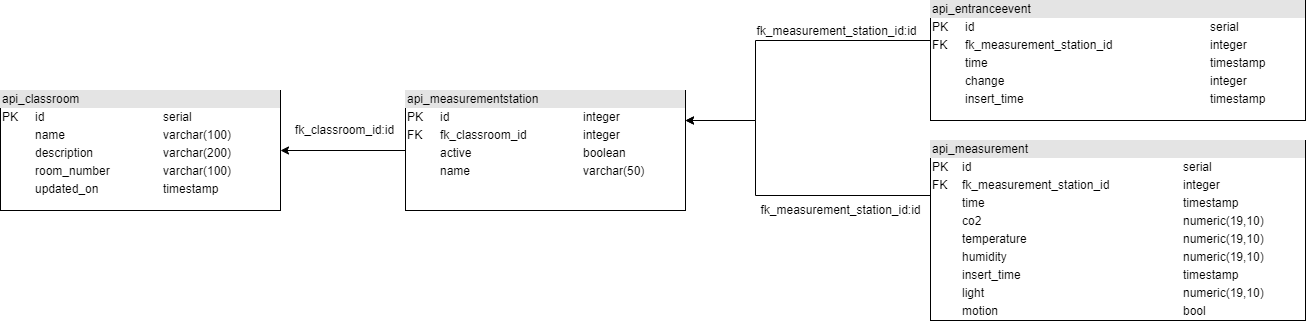

The diagram above was exported from draw.io. Its source (the exported page's mxGraphModel, read from the mxfile embedded in the PNG):
<mxGraphModel dx="1038" dy="649" grid="1" gridSize="10" guides="1" tooltips="1" connect="1" arrows="1" fold="1" page="1" pageScale="1" pageWidth="827" pageHeight="1169" math="0" shadow="0">
  <root>
    <mxCell id="WIyWlLk6GJQsqaUBKTNV-0" />
    <mxCell id="WIyWlLk6GJQsqaUBKTNV-1" parent="WIyWlLk6GJQsqaUBKTNV-0" />
    <mxCell id="6-A6_VkW8ZRDJ3BQuku4-4" value="&lt;div style=&quot;box-sizing: border-box ; width: 100% ; background: #e4e4e4 ; padding: 2px&quot;&gt;api_classroom&lt;/div&gt;&lt;table style=&quot;width: 100% ; font-size: 1em&quot; cellpadding=&quot;2&quot; cellspacing=&quot;0&quot;&gt;&lt;tbody&gt;&lt;tr&gt;&lt;td&gt;PK&lt;/td&gt;&lt;td&gt;id&amp;nbsp;&lt;/td&gt;&lt;td&gt;serial&lt;/td&gt;&lt;/tr&gt;&lt;tr&gt;&lt;td&gt;&lt;/td&gt;&lt;td&gt;name&lt;/td&gt;&lt;td&gt;varchar(100)&lt;/td&gt;&lt;/tr&gt;&lt;tr&gt;&lt;td&gt;&lt;br&gt;&lt;/td&gt;&lt;td&gt;description&lt;/td&gt;&lt;td&gt;varchar(200)&lt;/td&gt;&lt;/tr&gt;&lt;tr&gt;&lt;td&gt;&lt;br&gt;&lt;/td&gt;&lt;td&gt;room_number&lt;/td&gt;&lt;td&gt;varchar(100)&lt;/td&gt;&lt;/tr&gt;&lt;tr&gt;&lt;td&gt;&lt;br&gt;&lt;/td&gt;&lt;td&gt;updated_on&lt;/td&gt;&lt;td&gt;timestamp&lt;/td&gt;&lt;/tr&gt;&lt;/tbody&gt;&lt;/table&gt;" style="verticalAlign=top;align=left;overflow=fill;html=1;" parent="WIyWlLk6GJQsqaUBKTNV-1" vertex="1">
      <mxGeometry x="15" y="90" width="280" height="120" as="geometry" />
    </mxCell>
    <mxCell id="6-A6_VkW8ZRDJ3BQuku4-7" value="" style="edgeStyle=orthogonalEdgeStyle;rounded=0;orthogonalLoop=1;jettySize=auto;html=1;" parent="WIyWlLk6GJQsqaUBKTNV-1" source="6-A6_VkW8ZRDJ3BQuku4-5" target="6-A6_VkW8ZRDJ3BQuku4-4" edge="1">
      <mxGeometry relative="1" as="geometry">
        <mxPoint x="210" y="200" as="targetPoint" />
      </mxGeometry>
    </mxCell>
    <mxCell id="6-A6_VkW8ZRDJ3BQuku4-5" value="&lt;div style=&quot;box-sizing: border-box ; width: 100% ; background: #e4e4e4 ; padding: 2px&quot;&gt;api_measurementstation&lt;/div&gt;&lt;table style=&quot;width: 100% ; font-size: 1em&quot; cellpadding=&quot;2&quot; cellspacing=&quot;0&quot;&gt;&lt;tbody&gt;&lt;tr&gt;&lt;td&gt;PK&lt;/td&gt;&lt;td&gt;id&amp;nbsp;&lt;/td&gt;&lt;td&gt;integer&lt;/td&gt;&lt;/tr&gt;&lt;tr&gt;&lt;td&gt;FK&lt;/td&gt;&lt;td&gt;fk_classroom_id&lt;/td&gt;&lt;td&gt;integer&lt;/td&gt;&lt;/tr&gt;&lt;tr&gt;&lt;td&gt;&lt;br&gt;&lt;/td&gt;&lt;td&gt;active&lt;/td&gt;&lt;td&gt;boolean&lt;/td&gt;&lt;/tr&gt;&lt;tr&gt;&lt;td&gt;&lt;br&gt;&lt;/td&gt;&lt;td&gt;name&lt;/td&gt;&lt;td&gt;varchar(50)&lt;/td&gt;&lt;/tr&gt;&lt;/tbody&gt;&lt;/table&gt;" style="verticalAlign=top;align=left;overflow=fill;html=1;" parent="WIyWlLk6GJQsqaUBKTNV-1" vertex="1">
      <mxGeometry x="420" y="90" width="280" height="120" as="geometry" />
    </mxCell>
    <mxCell id="6-A6_VkW8ZRDJ3BQuku4-9" value="fk_classroom_id:id" style="text;html=1;align=center;verticalAlign=middle;resizable=0;points=[];autosize=1;" parent="WIyWlLk6GJQsqaUBKTNV-1" vertex="1">
      <mxGeometry x="303.5" y="120" width="110" height="20" as="geometry" />
    </mxCell>
    <mxCell id="6-A6_VkW8ZRDJ3BQuku4-11" value="" style="edgeStyle=orthogonalEdgeStyle;rounded=0;orthogonalLoop=1;jettySize=auto;html=1;exitX=0;exitY=0.25;exitDx=0;exitDy=0;entryX=1;entryY=0.25;entryDx=0;entryDy=0;" parent="WIyWlLk6GJQsqaUBKTNV-1" source="6-A6_VkW8ZRDJ3BQuku4-10" target="6-A6_VkW8ZRDJ3BQuku4-5" edge="1">
      <mxGeometry relative="1" as="geometry">
        <Array as="points">
          <mxPoint x="945" y="195" />
          <mxPoint x="770" y="195" />
          <mxPoint x="770" y="120" />
        </Array>
      </mxGeometry>
    </mxCell>
    <mxCell id="6-A6_VkW8ZRDJ3BQuku4-10" value="&lt;div style=&quot;box-sizing: border-box ; width: 100% ; background: #e4e4e4 ; padding: 2px&quot;&gt;api_measurement&lt;/div&gt;&lt;table style=&quot;width: 100% ; font-size: 1em&quot; cellpadding=&quot;2&quot; cellspacing=&quot;0&quot;&gt;&lt;tbody&gt;&lt;tr&gt;&lt;td&gt;PK&lt;/td&gt;&lt;td&gt;id&amp;nbsp;&lt;/td&gt;&lt;td&gt;serial&lt;/td&gt;&lt;/tr&gt;&lt;tr&gt;&lt;td&gt;FK&lt;/td&gt;&lt;td&gt;fk_measurement_station_id&lt;/td&gt;&lt;td&gt;integer&lt;/td&gt;&lt;/tr&gt;&lt;tr&gt;&lt;td&gt;&lt;br&gt;&lt;/td&gt;&lt;td&gt;time&lt;/td&gt;&lt;td&gt;timestamp&lt;/td&gt;&lt;/tr&gt;&lt;tr&gt;&lt;td&gt;&lt;br&gt;&lt;/td&gt;&lt;td&gt;co2&lt;/td&gt;&lt;td&gt;numeric(19,10)&lt;/td&gt;&lt;/tr&gt;&lt;tr&gt;&lt;td&gt;&lt;br&gt;&lt;/td&gt;&lt;td&gt;temperature&lt;/td&gt;&lt;td&gt;numeric(19,10)&lt;br&gt;&lt;/td&gt;&lt;/tr&gt;&lt;tr&gt;&lt;td&gt;&lt;br&gt;&lt;/td&gt;&lt;td&gt;humidity&lt;/td&gt;&lt;td&gt;numeric(19,10)&lt;br&gt;&lt;/td&gt;&lt;/tr&gt;&lt;tr&gt;&lt;td&gt;&lt;br&gt;&lt;/td&gt;&lt;td&gt;insert_time&lt;/td&gt;&lt;td&gt;timestamp&lt;/td&gt;&lt;/tr&gt;&lt;tr&gt;&lt;td&gt;&lt;br&gt;&lt;/td&gt;&lt;td&gt;light&lt;/td&gt;&lt;td&gt;numeric(19,10)&lt;br&gt;&lt;/td&gt;&lt;/tr&gt;&lt;tr&gt;&lt;td&gt;&lt;br&gt;&lt;/td&gt;&lt;td&gt;motion&lt;/td&gt;&lt;td&gt;bool&lt;/td&gt;&lt;/tr&gt;&lt;/tbody&gt;&lt;/table&gt;" style="verticalAlign=top;align=left;overflow=fill;html=1;" parent="WIyWlLk6GJQsqaUBKTNV-1" vertex="1">
      <mxGeometry x="945" y="140" width="375" height="180" as="geometry" />
    </mxCell>
    <mxCell id="6-A6_VkW8ZRDJ3BQuku4-12" value="fk_measurement_station_id:id" style="text;html=1;align=center;verticalAlign=middle;resizable=0;points=[];autosize=1;" parent="WIyWlLk6GJQsqaUBKTNV-1" vertex="1">
      <mxGeometry x="765" y="200" width="180" height="20" as="geometry" />
    </mxCell>
    <mxCell id="6-A6_VkW8ZRDJ3BQuku4-15" value="" style="edgeStyle=orthogonalEdgeStyle;rounded=0;orthogonalLoop=1;jettySize=auto;html=1;entryX=1;entryY=0.25;entryDx=0;entryDy=0;exitX=0;exitY=0.5;exitDx=0;exitDy=0;" parent="WIyWlLk6GJQsqaUBKTNV-1" source="6-A6_VkW8ZRDJ3BQuku4-13" target="6-A6_VkW8ZRDJ3BQuku4-5" edge="1">
      <mxGeometry relative="1" as="geometry">
        <mxPoint x="660" y="269.9999999999999" as="targetPoint" />
        <Array as="points">
          <mxPoint x="990" y="40" />
          <mxPoint x="770" y="40" />
          <mxPoint x="770" y="120" />
        </Array>
      </mxGeometry>
    </mxCell>
    <mxCell id="6-A6_VkW8ZRDJ3BQuku4-16" value="fk_measurement_station_id:id" style="text;html=1;align=center;verticalAlign=middle;resizable=0;points=[];labelBackgroundColor=#ffffff;" parent="6-A6_VkW8ZRDJ3BQuku4-15" vertex="1" connectable="0">
      <mxGeometry x="0.2519" y="-2" relative="1" as="geometry">
        <mxPoint x="67" y="-8" as="offset" />
      </mxGeometry>
    </mxCell>
    <mxCell id="6-A6_VkW8ZRDJ3BQuku4-13" value="&lt;div style=&quot;box-sizing: border-box ; width: 100% ; background: #e4e4e4 ; padding: 2px&quot;&gt;api_entranceevent&lt;/div&gt;&lt;table style=&quot;width: 100% ; font-size: 1em&quot; cellpadding=&quot;2&quot; cellspacing=&quot;0&quot;&gt;&lt;tbody&gt;&lt;tr&gt;&lt;td&gt;PK&lt;/td&gt;&lt;td&gt;id&amp;nbsp;&lt;/td&gt;&lt;td&gt;serial&lt;/td&gt;&lt;/tr&gt;&lt;tr&gt;&lt;td&gt;FK&lt;/td&gt;&lt;td&gt;fk_measurement_station_id&lt;br&gt;&lt;/td&gt;&lt;td&gt;integer&lt;/td&gt;&lt;/tr&gt;&lt;tr&gt;&lt;td&gt;&lt;br&gt;&lt;/td&gt;&lt;td&gt;time&lt;/td&gt;&lt;td&gt;timestamp&lt;/td&gt;&lt;/tr&gt;&lt;tr&gt;&lt;td&gt;&lt;br&gt;&lt;/td&gt;&lt;td&gt;change&lt;/td&gt;&lt;td&gt;integer&lt;/td&gt;&lt;/tr&gt;&lt;tr&gt;&lt;td&gt;&lt;br&gt;&lt;/td&gt;&lt;td&gt;insert_time&lt;/td&gt;&lt;td&gt;timestamp&lt;/td&gt;&lt;/tr&gt;&lt;/tbody&gt;&lt;/table&gt;" style="verticalAlign=top;align=left;overflow=fill;html=1;" parent="WIyWlLk6GJQsqaUBKTNV-1" vertex="1">
      <mxGeometry x="945" width="375" height="120" as="geometry" />
    </mxCell>
  </root>
</mxGraphModel>